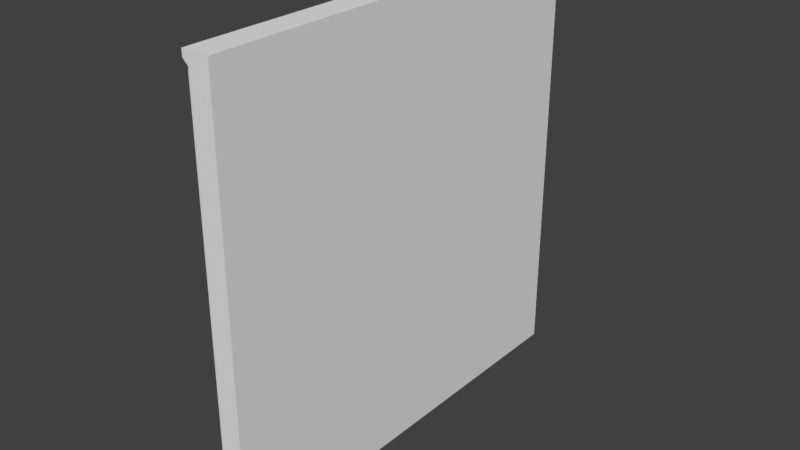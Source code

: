 # Source: LED_marquee.blend  (saved by Blender 2.79.0; exported with 4.5.12 LTS)
import bpy
from mathutils import Matrix  # noqa: F401  (used for matrix-valued properties, if any)

bpy.ops.wm.read_factory_settings(use_empty=True)
scene = bpy.context.scene
scene.name = 'Scene'

# ---- collections
col_collection_1 = bpy.data.collections.new('Collection 1'); scene.collection.children.link(col_collection_1)

# ---- materials (node trees are filled in below, after node groups)
mat_base = bpy.data.materials.new('base')
mat_base.alpha_threshold = 0.0
mat_base.use_transparent_shadow = False
mat_base.roughness = 0.5
mat_leds_off = bpy.data.materials.new('leds_off')
mat_leds_off.alpha_threshold = 0.0
mat_leds_off.use_transparent_shadow = False
mat_leds_off.roughness = 0.5
mat_leds_on = bpy.data.materials.new('leds_on')
mat_leds_on.alpha_threshold = 0.0
mat_leds_on.use_transparent_shadow = False
mat_leds_on.roughness = 0.5

# ---- material node trees

# ---- world
world_world = bpy.data.worlds.new('World'); scene.world = world_world
world_world.color = (0.05088, 0.05088, 0.05088)
world_world.use_sun_shadow = False
world_world.sun_shadow_jitter_overblur = 0.0
world_world.cycles.sampling_method = 'MANUAL'

# ---- meshes
me_cube_cube_leds = bpy.data.meshes.new('Cube_Cube_LEDs')
me_cube_cube_leds.from_pydata([(0.5, -0.4688, 0.4531), (-0.5, -0.4688, 0.4531), (-0.5, 0.4688, 0.4531), (0.5, 0.4688, 0.4531), (0.5, -0.5, 0.4375), (0.5, -0.4844, 0.4375), (0.5, -0.4688, 0.4531), (0.5, 0.4688, 0.4531), (0.5, 0.4844, 0.4375), (0.5, 0.5, 0.4375), (0.5, 0.5, 0.5), (0.5, -0.5, 0.5), (-0.5, 0.5, 0.5), (-0.5, -0.5, 0.5), (-0.5, 0.5, 0.4375), (-0.5, 0.4844, 0.4375), (-0.5, 0.4688, 0.4531), (-0.5, -0.4688, 0.4531), (-0.5, -0.4844, 0.4375), (-0.5, -0.5, 0.4375), (0.5, -0.4688, 0.4491), (-0.5, -0.4688, 0.4491), (-0.5, 0.4688, 0.4491), (0.5, 0.4688, 0.4491)], [], [(0, 1, 2, 3), (4, 5, 6, 7, 8, 9, 10, 11), (11, 10, 12, 13), (13, 12, 14, 15, 16, 17, 18, 19), (11, 13, 19, 4), (12, 10, 9, 14), (19, 18, 5, 4), (15, 14, 9, 8), (8, 7, 16, 15), (17, 6, 5, 18), (20, 21, 22, 23)])
me_cube_cube_leds.polygons.foreach_set('material_index', [1, 0, 0, 0, 0, 0, 0, 0, 0, 0, 2])
_uv = me_cube_cube_leds.uv_layers.new(name='UVMap')
_uv.uv.foreach_set('vector', [0.0, 0.0, 1.0, 0.0, 1.0, 1.0, 0.0, 1.0, 0.6678, 0.0, 0.6678, 0.01551, 0.6819, 0.03103, 0.6819, 0.9618, 0.6678, 0.9773, 0.6678, 0.9928, 0.7239, 0.9928, 0.7239, 0.0, 1.0, 0.007175, 1.0, 1.0, 0.1032, 1.0, 0.1032, 0.007175, 0.7239, 0.0, 0.7239, 0.9928, 0.6678, 0.9928, 0.6678, 0.9773, 0.6819, 0.9618, 0.6819, 0.03103, 0.6678, 0.01551, 0.6678, 0.0, 0.00328, 0.2264, 0.9, 0.2264, 0.9, 0.1643, 0.00328, 0.1643, 0.9, 0.2264, 0.00328, 0.2264, 0.00328, 0.1643, 0.9, 0.1643, 1.0, 0.0, 1.0, 0.0174, 0.0, 0.0174, 0.0, 0.0, 1.0, 0.9825, 1.0, 1.0, 0.0, 1.0, 0.0, 0.9825, 0.0, 0.9825, 0.0, 0.965, 1.0, 0.965, 1.0, 0.9825, 1.0, 0.0348, 0.0, 0.0348, 0.0, 0.0174, 1.0, 0.0174, 0.0, 0.0, 1.0, 0.0, 1.0, 1.0, 0.0, 1.0])
me_cube_cube_leds.materials.append(mat_base)
me_cube_cube_leds.materials.append(mat_leds_off)
me_cube_cube_leds.materials.append(mat_leds_on)
me_cube_cube_leds.use_remesh_preserve_volume = False
me_cube_cube_leds.use_remesh_preserve_attributes = False
me_cube_cube_leds.use_mirror_vertex_groups = False
me_cube_cube_leds.update()
me_cube_cube_leds.normals_split_custom_set([tuple(v) for v in zip(*[iter([0.0, 0.0, -1.0, 0.0, 0.0, -1.0, 0.0, 0.0, -1.0, 0.0, 0.0, -1.0, 1.0, 0.0, 0.0, 1.0, 0.0, 0.0, 1.0, 0.0, 0.0, 1.0, 0.0, 0.0, 1.0, 0.0, 0.0, 1.0, 0.0, 0.0, 1.0, 0.0, 0.0, 1.0, 0.0, 0.0, 0.0, 0.0, 1.0, 0.0, 0.0, 1.0, 0.0, 0.0, 1.0, 0.0, 0.0, 1.0, -1.0, 0.0, 0.0, -1.0, 0.0, 0.0, -1.0, 0.0, 0.0, -1.0, 0.0, 0.0, -1.0, 0.0, 0.0, -1.0, 0.0, 0.0, -1.0, 0.0, 0.0, -1.0, 0.0, 0.0, 0.0, -1.0, 0.0, 0.0, -1.0, 0.0, 0.0, -1.0, 0.0, 0.0, -1.0, 0.0, 0.0, 1.0, 0.0, 0.0, 1.0, 0.0, 0.0, 1.0, 0.0, 0.0, 1.0, 0.0, 0.0, 0.0, -1.0, 0.0, 0.0, -1.0, 0.0, 0.0, -1.0, 0.0, 0.0, -1.0, 0.0, 0.0, -1.0, 0.0, 0.0, -1.0, 0.0, 0.0, -1.0, 0.0, 0.0, -1.0, 0.0, -0.7071, -0.7071, 0.0, -0.7071, -0.7071, 0.0, -0.7071, -0.7071, 0.0, -0.7071, -0.7071, 0.0, 0.7071, -0.7071, 0.0, 0.7071, -0.7071, 0.0, 0.7071, -0.7071, 0.0, 0.7071, -0.7071, 0.0, 0.0, -1.0, 0.0, 0.0, -1.0, 0.0, 0.0, -1.0, 0.0, 0.0, -1.0])] * 3)])

# ---- objects
ob_cube_cube_leds = bpy.data.objects.new('Cube_Cube_LEDs', me_cube_cube_leds)

# ---- transforms, parenting, visibility, modifiers, constraints
ob_cube_cube_leds.location = (0.0, 0.0, 0.0)
ob_cube_cube_leds.rotation_euler = (1.571, 0.0, 1.571)
ob_cube_cube_leds.lineart.crease_threshold = 0.0

# ---- collection membership
col_collection_1.objects.link(ob_cube_cube_leds)

# ---- scene / render settings (as saved in the file)
scene.frame_start = 1; scene.frame_end = 250; scene.frame_set(281)
scene.render.engine = 'BLENDER_EEVEE_NEXT'
scene.render.resolution_percentage = 50
scene.render.dither_intensity = 0.0
scene.cycles.use_denoising = False
scene.cycles.samples = 128
scene.cycles.sampling_pattern = 'TABULATED_SOBOL'
scene.cycles.use_adaptive_sampling = False
scene.cycles.use_light_tree = False
scene.cycles.blur_glossy = 0.0
scene.cycles.sample_clamp_indirect = 0.0
scene.view_settings.view_transform = 'Standard'
bpy.context.view_layer.update()

# ---- added for rendering (the .blend has no active camera and no usable light): camera, sun
cam_auto = bpy.data.cameras.new('AutoCamera')
cam_auto.lens = 50.0
cam_auto.sensor_width = 36.0
cam_auto.clip_end = 1000.0
ob_auto_camera = bpy.data.objects.new('AutoCamera', cam_auto)
scene.collection.objects.link(ob_auto_camera)
ob_auto_camera.location = (1.77849, -1.57169, 1.04779)
ob_auto_camera.rotation_euler = (1.09748, -7.21219e-08, 0.694738)
scene.camera = ob_auto_camera
light_auto_sun = bpy.data.lights.new('AutoSun', 'SUN')
light_auto_sun.energy = 3.0
light_auto_sun.angle = 0.0523599
ob_auto_sun = bpy.data.objects.new('AutoSun', light_auto_sun)
scene.collection.objects.link(ob_auto_sun)
ob_auto_sun.rotation_euler = (0.872665, 0.174533, 0.523599)
bpy.context.view_layer.update()
